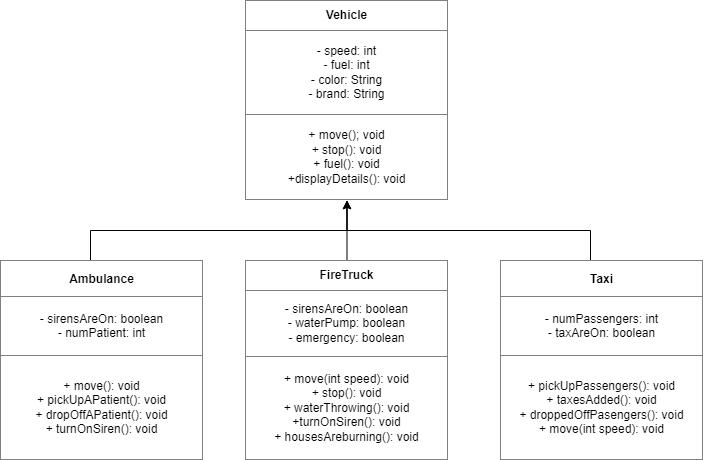

The diagram above was exported from draw.io. Its source (the exported page's mxGraphModel, read from the mxfile embedded in the PNG):
<mxGraphModel dx="875" dy="503" grid="1" gridSize="10" guides="1" tooltips="1" connect="1" arrows="1" fold="1" page="1" pageScale="1" pageWidth="850" pageHeight="1100" math="0" shadow="0">
  <root>
    <mxCell id="0" />
    <mxCell id="1" parent="0" />
    <mxCell id="qFEb-NFJ_0oJrokfJaCW-5" value="&lt;table border=&quot;1&quot; width=&quot;100%&quot; height=&quot;100%&quot; cellpadding=&quot;4&quot; style=&quot;width:100%;height:100%;border-collapse:collapse;&quot;&gt;&lt;tbody&gt;&lt;tr&gt;&lt;th align=&quot;center&quot;&gt;Vehicle&lt;/th&gt;&lt;/tr&gt;&lt;tr&gt;&lt;td align=&quot;center&quot;&gt;- speed: int&lt;br&gt;- fuel: int&lt;br&gt;- color: String&lt;br&gt;- brand: String&lt;/td&gt;&lt;/tr&gt;&lt;tr&gt;&lt;td align=&quot;center&quot;&gt;+ move(); void&lt;br&gt;+ stop(): void&lt;br&gt;+ fuel(): void&lt;br&gt;+displayDetails(): void&lt;/td&gt;&lt;/tr&gt;&lt;/tbody&gt;&lt;/table&gt;" style="text;html=1;whiteSpace=wrap;strokeColor=none;fillColor=none;overflow=fill;" vertex="1" parent="1">
      <mxGeometry x="335" y="70" width="203" height="200" as="geometry" />
    </mxCell>
    <mxCell id="qFEb-NFJ_0oJrokfJaCW-10" style="edgeStyle=orthogonalEdgeStyle;rounded=0;orthogonalLoop=1;jettySize=auto;html=1;entryX=0.5;entryY=1;entryDx=0;entryDy=0;" edge="1" parent="1" source="qFEb-NFJ_0oJrokfJaCW-7" target="qFEb-NFJ_0oJrokfJaCW-5">
      <mxGeometry relative="1" as="geometry">
        <Array as="points">
          <mxPoint x="180" y="300" />
          <mxPoint x="437" y="300" />
          <mxPoint x="437" y="270" />
        </Array>
      </mxGeometry>
    </mxCell>
    <mxCell id="qFEb-NFJ_0oJrokfJaCW-7" value="&lt;table border=&quot;1&quot; width=&quot;100%&quot; height=&quot;100%&quot; cellpadding=&quot;4&quot; style=&quot;width:100%;height:100%;border-collapse:collapse;&quot;&gt;&lt;tbody&gt;&lt;tr&gt;&lt;th align=&quot;center&quot;&gt;Ambulance&lt;/th&gt;&lt;/tr&gt;&lt;tr&gt;&lt;td align=&quot;center&quot;&gt;- sirensAreOn: boolean&lt;br&gt;- numPatient: int&lt;/td&gt;&lt;/tr&gt;&lt;tr&gt;&lt;td align=&quot;center&quot;&gt;+ move(): void&lt;br&gt;+ pickUpAPatient(): void&lt;br&gt;+ dropOffAPatient(): void&lt;br&gt;+ turnOnSiren(): void&lt;/td&gt;&lt;/tr&gt;&lt;/tbody&gt;&lt;/table&gt;" style="text;html=1;whiteSpace=wrap;strokeColor=none;fillColor=none;overflow=fill;" vertex="1" parent="1">
      <mxGeometry x="90" y="330" width="203" height="200" as="geometry" />
    </mxCell>
    <mxCell id="qFEb-NFJ_0oJrokfJaCW-11" style="edgeStyle=orthogonalEdgeStyle;rounded=0;orthogonalLoop=1;jettySize=auto;html=1;entryX=0.5;entryY=1;entryDx=0;entryDy=0;" edge="1" parent="1" source="qFEb-NFJ_0oJrokfJaCW-8" target="qFEb-NFJ_0oJrokfJaCW-5">
      <mxGeometry relative="1" as="geometry" />
    </mxCell>
    <mxCell id="qFEb-NFJ_0oJrokfJaCW-8" value="&lt;table border=&quot;1&quot; width=&quot;100%&quot; height=&quot;100%&quot; cellpadding=&quot;4&quot; style=&quot;width:100%;height:100%;border-collapse:collapse;&quot;&gt;&lt;tbody&gt;&lt;tr&gt;&lt;th align=&quot;center&quot;&gt;FireTruck&lt;/th&gt;&lt;/tr&gt;&lt;tr&gt;&lt;td align=&quot;center&quot;&gt;- sirensAreOn: boolean&lt;br&gt;- waterPump: boolean&lt;br&gt;- emergency: boolean&lt;/td&gt;&lt;/tr&gt;&lt;tr&gt;&lt;td align=&quot;center&quot;&gt;+ move(int speed): void&lt;br&gt;+ stop(): void&lt;br&gt;+ waterThrowing(): void&lt;br&gt;+turnOnSiren(): void&lt;br&gt;+ housesAreburning(): void&lt;/td&gt;&lt;/tr&gt;&lt;/tbody&gt;&lt;/table&gt;" style="text;html=1;whiteSpace=wrap;strokeColor=none;fillColor=none;overflow=fill;" vertex="1" parent="1">
      <mxGeometry x="335" y="330" width="203" height="200" as="geometry" />
    </mxCell>
    <mxCell id="qFEb-NFJ_0oJrokfJaCW-12" style="edgeStyle=orthogonalEdgeStyle;rounded=0;orthogonalLoop=1;jettySize=auto;html=1;entryX=0.5;entryY=1;entryDx=0;entryDy=0;" edge="1" parent="1" source="qFEb-NFJ_0oJrokfJaCW-9" target="qFEb-NFJ_0oJrokfJaCW-5">
      <mxGeometry relative="1" as="geometry">
        <Array as="points">
          <mxPoint x="680" y="300" />
          <mxPoint x="437" y="300" />
          <mxPoint x="437" y="270" />
        </Array>
      </mxGeometry>
    </mxCell>
    <mxCell id="qFEb-NFJ_0oJrokfJaCW-9" value="&lt;table border=&quot;1&quot; width=&quot;100%&quot; height=&quot;100%&quot; cellpadding=&quot;4&quot; style=&quot;width:100%;height:100%;border-collapse:collapse;&quot;&gt;&lt;tbody&gt;&lt;tr&gt;&lt;th align=&quot;center&quot;&gt;Taxi&lt;/th&gt;&lt;/tr&gt;&lt;tr&gt;&lt;td align=&quot;center&quot;&gt;- numPassengers: int&lt;br&gt;- taxAreOn: boolean&lt;/td&gt;&lt;/tr&gt;&lt;tr&gt;&lt;td align=&quot;center&quot;&gt;+ pickUpPassengers(): void&lt;br&gt;+ taxesAdded(): void&lt;br&gt;+ droppedOffPasengers(): void&lt;br&gt;+ move(int speed): void&lt;/td&gt;&lt;/tr&gt;&lt;/tbody&gt;&lt;/table&gt;" style="text;html=1;whiteSpace=wrap;strokeColor=none;fillColor=none;overflow=fill;" vertex="1" parent="1">
      <mxGeometry x="590" y="330" width="203" height="200" as="geometry" />
    </mxCell>
  </root>
</mxGraphModel>